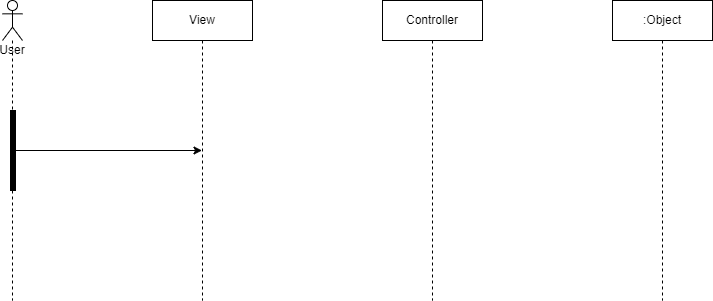

The diagram above was exported from draw.io. Its source (the exported page's mxGraphModel, read from the mxfile embedded in the PNG):
<mxGraphModel dx="1139" dy="873" grid="1" gridSize="10" guides="1" tooltips="1" connect="1" arrows="1" fold="1" page="1" pageScale="1" pageWidth="850" pageHeight="1100" math="0" shadow="0">
  <root>
    <mxCell id="0" />
    <mxCell id="1" parent="0" />
    <mxCell id="8" style="edgeStyle=none;html=1;" edge="1" parent="1" source="2" target="3">
      <mxGeometry relative="1" as="geometry" />
    </mxCell>
    <mxCell id="2" value="User" style="shape=umlLifeline;participant=umlActor;perimeter=lifelinePerimeter;whiteSpace=wrap;html=1;container=1;collapsible=0;recursiveResize=0;verticalAlign=top;spacingTop=36;outlineConnect=0;" vertex="1" parent="1">
      <mxGeometry x="50" y="80" width="20" height="300" as="geometry" />
    </mxCell>
    <mxCell id="7" value="" style="html=1;points=[];perimeter=orthogonalPerimeter;fillColor=strokeColor;" vertex="1" parent="2">
      <mxGeometry x="8" y="110" width="5" height="80" as="geometry" />
    </mxCell>
    <mxCell id="3" value="View" style="shape=umlLifeline;perimeter=lifelinePerimeter;whiteSpace=wrap;html=1;container=1;collapsible=0;recursiveResize=0;outlineConnect=0;" vertex="1" parent="1">
      <mxGeometry x="200" y="80" width="100" height="300" as="geometry" />
    </mxCell>
    <mxCell id="4" value="Controller" style="shape=umlLifeline;perimeter=lifelinePerimeter;whiteSpace=wrap;html=1;container=1;collapsible=0;recursiveResize=0;outlineConnect=0;" vertex="1" parent="1">
      <mxGeometry x="430" y="80" width="100" height="300" as="geometry" />
    </mxCell>
    <mxCell id="5" value=":Object" style="shape=umlLifeline;perimeter=lifelinePerimeter;whiteSpace=wrap;html=1;container=1;collapsible=0;recursiveResize=0;outlineConnect=0;" vertex="1" parent="1">
      <mxGeometry x="660" y="80" width="100" height="300" as="geometry" />
    </mxCell>
  </root>
</mxGraphModel>